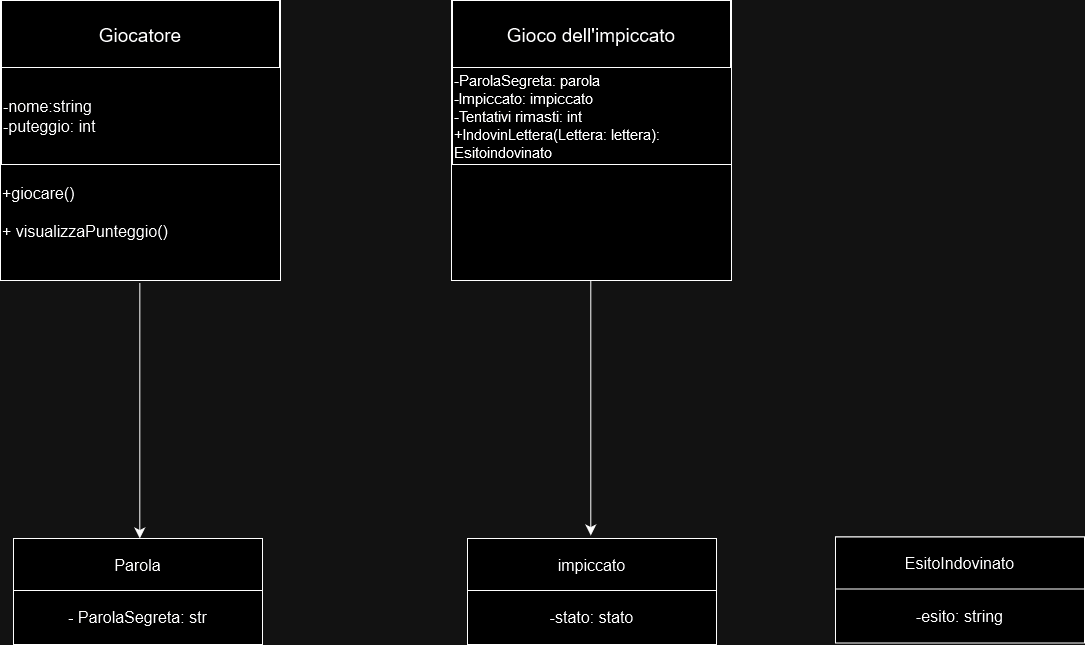

The diagram above was exported from draw.io. Its source (the exported page's mxGraphModel, read from the mxfile embedded in the PNG):
<mxGraphModel dx="2415" dy="1955" grid="0" gridSize="10" guides="1" tooltips="1" connect="1" arrows="1" fold="1" page="0" pageScale="1" pageWidth="827" pageHeight="1169" math="0" shadow="0">
  <root>
    <mxCell id="0" />
    <mxCell id="1" parent="0" />
    <mxCell id="s0Vr8dDr44yoQtbbhmYk-2" value="&lt;div align=&quot;left&quot;&gt;&lt;br&gt;&lt;/div&gt;&lt;div align=&quot;left&quot;&gt;&lt;br&gt;&lt;/div&gt;&lt;div align=&quot;left&quot;&gt;&lt;br&gt;&lt;/div&gt;&lt;div align=&quot;left&quot;&gt;&lt;br&gt;&lt;/div&gt;&lt;div align=&quot;left&quot;&gt;&lt;br&gt;&lt;/div&gt;&lt;div align=&quot;left&quot;&gt;&lt;br&gt;&lt;/div&gt;&lt;div align=&quot;left&quot;&gt;&lt;br&gt;&lt;/div&gt;&lt;div align=&quot;left&quot;&gt;&lt;br&gt;&lt;/div&gt;&lt;div align=&quot;left&quot;&gt;&lt;br&gt;&lt;/div&gt;&lt;div align=&quot;left&quot;&gt;&lt;br&gt;&lt;/div&gt;&lt;div align=&quot;left&quot; style=&quot;font-size: 16px;&quot;&gt;&lt;font style=&quot;font-size: 16px;&quot;&gt;+giocare()&lt;br&gt;&lt;/font&gt;&lt;/div&gt;&lt;div align=&quot;left&quot; style=&quot;font-size: 16px;&quot;&gt;&lt;font style=&quot;font-size: 16px;&quot;&gt;&lt;br&gt;&lt;/font&gt;&lt;/div&gt;&lt;div align=&quot;left&quot; style=&quot;font-size: 16px;&quot;&gt;&lt;font style=&quot;font-size: 16px;&quot;&gt;+ visualizzaPunteggio()&lt;/font&gt;&lt;br&gt;&lt;/div&gt;" style="whiteSpace=wrap;html=1;aspect=fixed;align=left;" vertex="1" parent="1">
      <mxGeometry x="-484" y="-592" width="280" height="280" as="geometry" />
    </mxCell>
    <mxCell id="s0Vr8dDr44yoQtbbhmYk-3" value="&lt;font style=&quot;font-size: 19px;&quot;&gt;Giocatore&lt;/font&gt;" style="rounded=0;whiteSpace=wrap;html=1;" vertex="1" parent="1">
      <mxGeometry x="-483" y="-592" width="278" height="69" as="geometry" />
    </mxCell>
    <mxCell id="s0Vr8dDr44yoQtbbhmYk-4" value="&lt;div align=&quot;left&quot; style=&quot;font-size: 16px;&quot;&gt;&lt;font style=&quot;font-size: 16px;&quot;&gt;-nome:string&lt;/font&gt;&lt;/div&gt;&lt;div align=&quot;left&quot; style=&quot;font-size: 16px;&quot;&gt;&lt;font style=&quot;font-size: 16px;&quot;&gt;&lt;font style=&quot;font-size: 16px;&quot;&gt;-puteggio: int&lt;/font&gt;&lt;font style=&quot;font-size: 16px;&quot;&gt;&lt;br&gt;&lt;/font&gt;&lt;/font&gt;&lt;/div&gt;" style="rounded=0;whiteSpace=wrap;html=1;align=left;" vertex="1" parent="1">
      <mxGeometry x="-483" y="-525" width="279" height="97" as="geometry" />
    </mxCell>
    <mxCell id="s0Vr8dDr44yoQtbbhmYk-5" value="" style="whiteSpace=wrap;html=1;aspect=fixed;align=left;" vertex="1" parent="1">
      <mxGeometry x="-33" y="-592" width="280" height="280" as="geometry" />
    </mxCell>
    <mxCell id="s0Vr8dDr44yoQtbbhmYk-6" value="&lt;font style=&quot;font-size: 19px;&quot;&gt;Gioco dell'impiccato&lt;/font&gt;" style="rounded=0;whiteSpace=wrap;html=1;" vertex="1" parent="1">
      <mxGeometry x="-32" y="-592" width="278" height="69" as="geometry" />
    </mxCell>
    <mxCell id="s0Vr8dDr44yoQtbbhmYk-7" value="&lt;div style=&quot;font-size: 15px;&quot;&gt;&lt;font style=&quot;font-size: 15px;&quot;&gt;-ParolaSegreta: parola&lt;/font&gt;&lt;/div&gt;&lt;div style=&quot;font-size: 15px;&quot;&gt;&lt;font style=&quot;font-size: 15px;&quot;&gt;-Impiccato: impiccato&lt;/font&gt;&lt;/div&gt;&lt;div style=&quot;font-size: 15px;&quot;&gt;&lt;font style=&quot;font-size: 15px;&quot;&gt;-Tentativi rimasti: int&lt;/font&gt;&lt;/div&gt;&lt;div style=&quot;font-size: 15px;&quot;&gt;&lt;font style=&quot;font-size: 15px;&quot;&gt;&lt;font style=&quot;font-size: 15px;&quot;&gt;+IndovinLettera(Lettera: lettera): Esitoindovinato&lt;/font&gt;&lt;font style=&quot;font-size: 15px;&quot;&gt;&lt;br&gt;&lt;/font&gt;&lt;/font&gt;&lt;/div&gt;" style="rounded=0;whiteSpace=wrap;html=1;align=left;" vertex="1" parent="1">
      <mxGeometry x="-32" y="-525" width="279" height="97" as="geometry" />
    </mxCell>
    <mxCell id="s0Vr8dDr44yoQtbbhmYk-8" value="" style="endArrow=classic;html=1;rounded=0;fontSize=12;startSize=8;endSize=8;curved=1;exitX=0.343;exitY=1;exitDx=0;exitDy=0;exitPerimeter=0;" edge="1" parent="1">
      <mxGeometry width="50" height="50" relative="1" as="geometry">
        <mxPoint x="-344.6699999999999" y="-309.0000000000002" as="sourcePoint" />
        <mxPoint x="-344.71" y="-54" as="targetPoint" />
      </mxGeometry>
    </mxCell>
    <mxCell id="s0Vr8dDr44yoQtbbhmYk-9" value="" style="endArrow=classic;html=1;rounded=0;fontSize=12;startSize=8;endSize=8;curved=1;exitX=0.343;exitY=1;exitDx=0;exitDy=0;exitPerimeter=0;" edge="1" parent="1">
      <mxGeometry width="50" height="50" relative="1" as="geometry">
        <mxPoint x="106.29000000000002" y="-312" as="sourcePoint" />
        <mxPoint x="106.29000000000002" y="-57" as="targetPoint" />
      </mxGeometry>
    </mxCell>
    <mxCell id="s0Vr8dDr44yoQtbbhmYk-10" value="" style="rounded=0;whiteSpace=wrap;html=1;" vertex="1" parent="1">
      <mxGeometry x="-471" y="-54" width="249" height="103" as="geometry" />
    </mxCell>
    <mxCell id="s0Vr8dDr44yoQtbbhmYk-11" value="&lt;font style=&quot;font-size: 16px;&quot;&gt;Parola&lt;/font&gt;" style="rounded=0;whiteSpace=wrap;html=1;" vertex="1" parent="1">
      <mxGeometry x="-471" y="-54" width="249" height="54" as="geometry" />
    </mxCell>
    <mxCell id="s0Vr8dDr44yoQtbbhmYk-12" value="&lt;font style=&quot;font-size: 16px;&quot;&gt;- ParolaSegreta: str&lt;/font&gt;" style="rounded=0;whiteSpace=wrap;html=1;" vertex="1" parent="1">
      <mxGeometry x="-471" y="-2" width="249" height="54" as="geometry" />
    </mxCell>
    <mxCell id="s0Vr8dDr44yoQtbbhmYk-17" value="" style="rounded=0;whiteSpace=wrap;html=1;" vertex="1" parent="1">
      <mxGeometry x="-17" y="-54" width="249" height="103" as="geometry" />
    </mxCell>
    <mxCell id="s0Vr8dDr44yoQtbbhmYk-18" value="&lt;font style=&quot;font-size: 16px;&quot;&gt;impiccato&lt;/font&gt;" style="rounded=0;whiteSpace=wrap;html=1;" vertex="1" parent="1">
      <mxGeometry x="-17" y="-54" width="249" height="54" as="geometry" />
    </mxCell>
    <mxCell id="s0Vr8dDr44yoQtbbhmYk-19" value="&lt;font style=&quot;font-size: 16px;&quot;&gt;-stato: stato&lt;/font&gt;" style="rounded=0;whiteSpace=wrap;html=1;" vertex="1" parent="1">
      <mxGeometry x="-17" y="-2" width="249" height="54" as="geometry" />
    </mxCell>
    <mxCell id="s0Vr8dDr44yoQtbbhmYk-20" value="" style="rounded=0;whiteSpace=wrap;html=1;" vertex="1" parent="1">
      <mxGeometry x="351" y="-55.5" width="249" height="103" as="geometry" />
    </mxCell>
    <mxCell id="s0Vr8dDr44yoQtbbhmYk-21" value="&lt;font style=&quot;font-size: 16px;&quot;&gt;EsitoIndovinato&lt;/font&gt;" style="rounded=0;whiteSpace=wrap;html=1;" vertex="1" parent="1">
      <mxGeometry x="351" y="-55.5" width="249" height="54" as="geometry" />
    </mxCell>
    <mxCell id="s0Vr8dDr44yoQtbbhmYk-22" value="&lt;font style=&quot;font-size: 16px;&quot;&gt;-esito: string&lt;/font&gt;" style="rounded=0;whiteSpace=wrap;html=1;" vertex="1" parent="1">
      <mxGeometry x="351" y="-3.5" width="249" height="54" as="geometry" />
    </mxCell>
  </root>
</mxGraphModel>